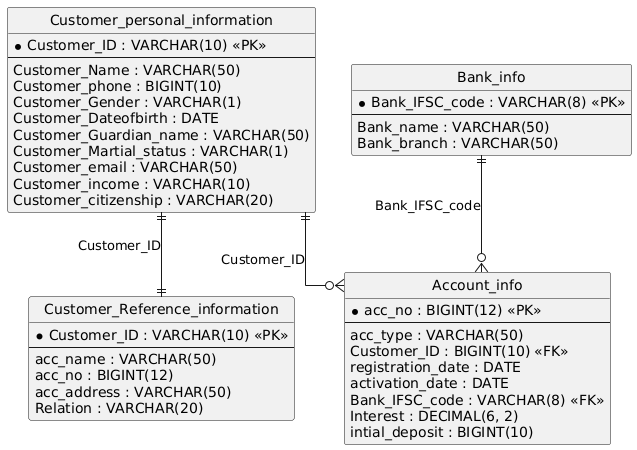

The diagram above was rendered by PlantUML. Its source (embedded in the PNG):
@startuml
hide circle
skinparam linetype ortho

entity "Customer_personal_information" as Customer_personal_information {
  * Customer_ID : VARCHAR(10) <<PK>>
  --
  Customer_Name : VARCHAR(50)
  Customer_phone : BIGINT(10)
  Customer_Gender : VARCHAR(1)
  Customer_Dateofbirth : DATE
  Customer_Guardian_name : VARCHAR(50)
  Customer_Martial_status : VARCHAR(1)
  Customer_email : VARCHAR(50)
  Customer_income : VARCHAR(10)
  Customer_citizenship : VARCHAR(20)
}

entity "Customer_Reference_information" as Customer_Reference_information {
  * Customer_ID : VARCHAR(10) <<PK>>
  --
  acc_name : VARCHAR(50)
  acc_no : BIGINT(12)
  acc_address : VARCHAR(50)
  Relation : VARCHAR(20)
}

entity "Bank_info" as Bank_info {
  * Bank_IFSC_code : VARCHAR(8) <<PK>>
  --
  Bank_name : VARCHAR(50)
  Bank_branch : VARCHAR(50)
}

entity "Account_info" as Account_info {
  * acc_no : BIGINT(12) <<PK>>
  --
  acc_type : VARCHAR(50)
  Customer_ID : BIGINT(10) <<FK>>
  registration_date : DATE
  activation_date : DATE
  Bank_IFSC_code : VARCHAR(8) <<FK>>
  Interest : DECIMAL(6, 2)
  intial_deposit : BIGINT(10)
}

Customer_personal_information ||--|| Customer_Reference_information : "Customer_ID"
Customer_personal_information ||--o{ Account_info : "Customer_ID"
Bank_info ||--o{ Account_info : "Bank_IFSC_code"
@enduml